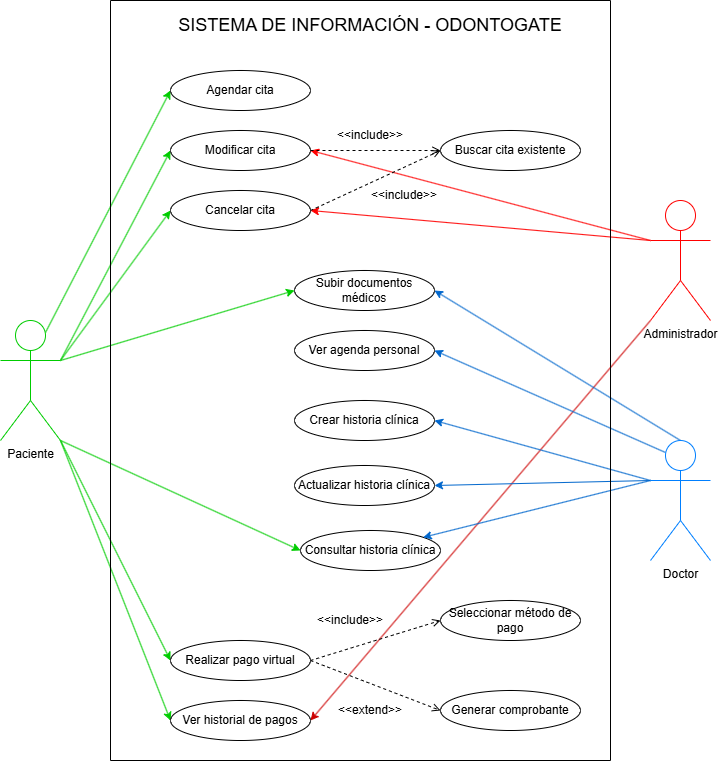

The diagram above was exported from draw.io. Its source (the exported page's mxGraphModel, read from the mxfile embedded in the PNG):
<mxGraphModel dx="1471" dy="803" grid="1" gridSize="10" guides="1" tooltips="1" connect="1" arrows="1" fold="1" page="1" pageScale="1" pageWidth="827" pageHeight="1169" math="0" shadow="0">
  <root>
    <mxCell id="0" />
    <mxCell id="1" parent="0" />
    <mxCell id="pWS-F4D_Qai5wrWcf9-h-1" edge="1" parent="1" source="pWS-F4D_Qai5wrWcf9-h-8" style="rounded=0;orthogonalLoop=1;jettySize=auto;html=1;exitX=0.75;exitY=0.1;exitDx=0;exitDy=0;exitPerimeter=0;entryX=0;entryY=0.5;entryDx=0;entryDy=0;endArrow=classic;endFill=1;fillColor=#60a917;strokeColor=#00CC00;" target="pWS-F4D_Qai5wrWcf9-h-17">
      <mxGeometry relative="1" as="geometry" />
    </mxCell>
    <mxCell id="pWS-F4D_Qai5wrWcf9-h-2" edge="1" parent="1" source="pWS-F4D_Qai5wrWcf9-h-8" style="rounded=0;orthogonalLoop=1;jettySize=auto;html=1;exitX=1;exitY=0.3333333333333333;exitDx=0;exitDy=0;exitPerimeter=0;entryX=0;entryY=0.5;entryDx=0;entryDy=0;strokeColor=#00CC00;" target="pWS-F4D_Qai5wrWcf9-h-14">
      <mxGeometry relative="1" as="geometry" />
    </mxCell>
    <mxCell id="pWS-F4D_Qai5wrWcf9-h-3" edge="1" parent="1" source="pWS-F4D_Qai5wrWcf9-h-8" style="rounded=0;orthogonalLoop=1;jettySize=auto;html=1;exitX=1;exitY=1;exitDx=0;exitDy=0;exitPerimeter=0;entryX=0;entryY=0.5;entryDx=0;entryDy=0;strokeColor=#00CC00;" target="pWS-F4D_Qai5wrWcf9-h-22">
      <mxGeometry relative="1" as="geometry" />
    </mxCell>
    <mxCell id="pWS-F4D_Qai5wrWcf9-h-4" edge="1" parent="1" source="pWS-F4D_Qai5wrWcf9-h-8" style="rounded=0;orthogonalLoop=1;jettySize=auto;html=1;exitX=1;exitY=1;exitDx=0;exitDy=0;exitPerimeter=0;entryX=0;entryY=0.5;entryDx=0;entryDy=0;strokeColor=#00CC00;" target="pWS-F4D_Qai5wrWcf9-h-31">
      <mxGeometry relative="1" as="geometry" />
    </mxCell>
    <mxCell id="pWS-F4D_Qai5wrWcf9-h-5" edge="1" parent="1" source="pWS-F4D_Qai5wrWcf9-h-8" style="rounded=0;orthogonalLoop=1;jettySize=auto;html=1;exitX=1;exitY=1;exitDx=0;exitDy=0;exitPerimeter=0;entryX=0;entryY=0.5;entryDx=0;entryDy=0;strokeColor=#00CC00;" target="pWS-F4D_Qai5wrWcf9-h-34">
      <mxGeometry relative="1" as="geometry" />
    </mxCell>
    <mxCell id="pWS-F4D_Qai5wrWcf9-h-6" edge="1" parent="1" source="pWS-F4D_Qai5wrWcf9-h-8" style="rounded=0;orthogonalLoop=1;jettySize=auto;html=1;exitX=1;exitY=0.3333333333333333;exitDx=0;exitDy=0;exitPerimeter=0;entryX=0;entryY=0.5;entryDx=0;entryDy=0;strokeColor=#00CC00;" target="pWS-F4D_Qai5wrWcf9-h-16">
      <mxGeometry relative="1" as="geometry" />
    </mxCell>
    <mxCell id="pWS-F4D_Qai5wrWcf9-h-7" edge="1" parent="1" source="pWS-F4D_Qai5wrWcf9-h-8" style="rounded=0;orthogonalLoop=1;jettySize=auto;html=1;exitX=1;exitY=0.3333333333333333;exitDx=0;exitDy=0;exitPerimeter=0;entryX=0;entryY=0.5;entryDx=0;entryDy=0;strokeColor=#00CC00;" target="pWS-F4D_Qai5wrWcf9-h-39">
      <mxGeometry relative="1" as="geometry" />
    </mxCell>
    <mxCell id="pWS-F4D_Qai5wrWcf9-h-8" parent="1" style="shape=umlActor;verticalLabelPosition=bottom;verticalAlign=top;html=1;strokeColor=#00CC00;" value="Paciente" vertex="1">
      <mxGeometry height="120" width="60" x="90" y="440" as="geometry" />
    </mxCell>
    <mxCell id="pWS-F4D_Qai5wrWcf9-h-9" edge="1" parent="1" source="pWS-F4D_Qai5wrWcf9-h-12" style="rounded=0;orthogonalLoop=1;jettySize=auto;html=1;exitX=0;exitY=0.3333333333333333;exitDx=0;exitDy=0;exitPerimeter=0;entryX=1;entryY=0.5;entryDx=0;entryDy=0;strokeColor=#FF0000;" target="pWS-F4D_Qai5wrWcf9-h-16">
      <mxGeometry relative="1" as="geometry" />
    </mxCell>
    <mxCell id="pWS-F4D_Qai5wrWcf9-h-10" edge="1" parent="1" source="pWS-F4D_Qai5wrWcf9-h-12" style="rounded=0;orthogonalLoop=1;jettySize=auto;html=1;exitX=0;exitY=0.3333333333333333;exitDx=0;exitDy=0;exitPerimeter=0;entryX=1;entryY=0.5;entryDx=0;entryDy=0;strokeColor=#FF0000;" target="pWS-F4D_Qai5wrWcf9-h-14">
      <mxGeometry relative="1" as="geometry" />
    </mxCell>
    <mxCell id="pWS-F4D_Qai5wrWcf9-h-11" edge="1" parent="1" source="pWS-F4D_Qai5wrWcf9-h-12" style="rounded=0;orthogonalLoop=1;jettySize=auto;html=1;exitX=0;exitY=1;exitDx=0;exitDy=0;exitPerimeter=0;entryX=1;entryY=0.5;entryDx=0;entryDy=0;strokeColor=#CC0000;" target="pWS-F4D_Qai5wrWcf9-h-34">
      <mxGeometry relative="1" as="geometry" />
    </mxCell>
    <mxCell id="pWS-F4D_Qai5wrWcf9-h-12" parent="1" style="shape=umlActor;verticalLabelPosition=bottom;verticalAlign=top;html=1;strokeColor=#FF0000;" value="Administrador" vertex="1">
      <mxGeometry height="120" width="60" x="740" y="320" as="geometry" />
    </mxCell>
    <mxCell id="pWS-F4D_Qai5wrWcf9-h-13" edge="1" parent="1" source="pWS-F4D_Qai5wrWcf9-h-14" style="rounded=0;orthogonalLoop=1;jettySize=auto;html=1;exitX=1;exitY=0.5;exitDx=0;exitDy=0;entryX=0;entryY=0.5;entryDx=0;entryDy=0;dashed=1;endArrow=open;endFill=0;" target="pWS-F4D_Qai5wrWcf9-h-18">
      <mxGeometry relative="1" as="geometry" />
    </mxCell>
    <mxCell id="pWS-F4D_Qai5wrWcf9-h-14" parent="1" style="ellipse;whiteSpace=wrap;html=1;" value="Cancelar cita" vertex="1">
      <mxGeometry height="40" width="140" x="260" y="310" as="geometry" />
    </mxCell>
    <mxCell id="pWS-F4D_Qai5wrWcf9-h-15" edge="1" parent="1" source="pWS-F4D_Qai5wrWcf9-h-16" style="edgeStyle=orthogonalEdgeStyle;rounded=0;orthogonalLoop=1;jettySize=auto;html=1;exitX=1;exitY=0.5;exitDx=0;exitDy=0;entryX=0;entryY=0.5;entryDx=0;entryDy=0;dashed=1;endArrow=open;endFill=0;" target="pWS-F4D_Qai5wrWcf9-h-18">
      <mxGeometry relative="1" as="geometry" />
    </mxCell>
    <mxCell id="pWS-F4D_Qai5wrWcf9-h-16" parent="1" style="ellipse;whiteSpace=wrap;html=1;" value="Modificar cita" vertex="1">
      <mxGeometry height="40" width="140" x="260" y="250" as="geometry" />
    </mxCell>
    <mxCell id="pWS-F4D_Qai5wrWcf9-h-17" parent="1" style="ellipse;whiteSpace=wrap;html=1;" value="Agendar cita" vertex="1">
      <mxGeometry height="40" width="140" x="260" y="190" as="geometry" />
    </mxCell>
    <mxCell id="pWS-F4D_Qai5wrWcf9-h-18" parent="1" style="ellipse;whiteSpace=wrap;html=1;" value="Buscar cita existente" vertex="1">
      <mxGeometry height="40" width="140" x="530" y="250" as="geometry" />
    </mxCell>
    <mxCell id="pWS-F4D_Qai5wrWcf9-h-19" parent="1" style="ellipse;whiteSpace=wrap;html=1;" value="Ver agenda personal" vertex="1">
      <mxGeometry height="40" width="140" x="384" y="450" as="geometry" />
    </mxCell>
    <mxCell id="pWS-F4D_Qai5wrWcf9-h-20" parent="1" style="ellipse;whiteSpace=wrap;html=1;" value="Crear historia clínica" vertex="1">
      <mxGeometry height="40" width="140" x="384" y="520" as="geometry" />
    </mxCell>
    <mxCell id="pWS-F4D_Qai5wrWcf9-h-21" parent="1" style="ellipse;whiteSpace=wrap;html=1;" value="Actualizar historia clínica" vertex="1">
      <mxGeometry height="40" width="140" x="384" y="585" as="geometry" />
    </mxCell>
    <mxCell id="pWS-F4D_Qai5wrWcf9-h-22" parent="1" style="ellipse;whiteSpace=wrap;html=1;" value="Consultar historia clínica" vertex="1">
      <mxGeometry height="40" width="140" x="390" y="650" as="geometry" />
    </mxCell>
    <mxCell id="pWS-F4D_Qai5wrWcf9-h-23" edge="1" parent="1" source="pWS-F4D_Qai5wrWcf9-h-28" style="rounded=0;orthogonalLoop=1;jettySize=auto;html=1;exitX=0.25;exitY=0.1;exitDx=0;exitDy=0;exitPerimeter=0;entryX=1;entryY=0.5;entryDx=0;entryDy=0;strokeColor=#0066CC;" target="pWS-F4D_Qai5wrWcf9-h-19">
      <mxGeometry relative="1" as="geometry" />
    </mxCell>
    <mxCell id="pWS-F4D_Qai5wrWcf9-h-24" edge="1" parent="1" source="pWS-F4D_Qai5wrWcf9-h-28" style="rounded=0;orthogonalLoop=1;jettySize=auto;html=1;exitX=0;exitY=0.3333333333333333;exitDx=0;exitDy=0;exitPerimeter=0;entryX=1;entryY=0.5;entryDx=0;entryDy=0;strokeColor=#0066CC;" target="pWS-F4D_Qai5wrWcf9-h-20">
      <mxGeometry relative="1" as="geometry" />
    </mxCell>
    <mxCell id="pWS-F4D_Qai5wrWcf9-h-25" edge="1" parent="1" source="pWS-F4D_Qai5wrWcf9-h-28" style="rounded=0;orthogonalLoop=1;jettySize=auto;html=1;exitX=0;exitY=0.3333333333333333;exitDx=0;exitDy=0;exitPerimeter=0;entryX=1;entryY=0.5;entryDx=0;entryDy=0;strokeColor=#0066CC;" target="pWS-F4D_Qai5wrWcf9-h-21">
      <mxGeometry relative="1" as="geometry" />
    </mxCell>
    <mxCell id="pWS-F4D_Qai5wrWcf9-h-26" edge="1" parent="1" source="pWS-F4D_Qai5wrWcf9-h-28" style="rounded=0;orthogonalLoop=1;jettySize=auto;html=1;exitX=0;exitY=0.3333333333333333;exitDx=0;exitDy=0;exitPerimeter=0;strokeColor=#0066CC;" target="pWS-F4D_Qai5wrWcf9-h-22">
      <mxGeometry relative="1" as="geometry" />
    </mxCell>
    <mxCell id="pWS-F4D_Qai5wrWcf9-h-27" edge="1" parent="1" source="pWS-F4D_Qai5wrWcf9-h-28" style="rounded=0;orthogonalLoop=1;jettySize=auto;html=1;exitX=0.5;exitY=0;exitDx=0;exitDy=0;exitPerimeter=0;entryX=1;entryY=0.5;entryDx=0;entryDy=0;strokeColor=#0066CC;" target="pWS-F4D_Qai5wrWcf9-h-39">
      <mxGeometry relative="1" as="geometry" />
    </mxCell>
    <mxCell id="pWS-F4D_Qai5wrWcf9-h-28" parent="1" style="shape=umlActor;verticalLabelPosition=bottom;verticalAlign=top;html=1;strokeColor=#007FFF;" value="Doctor" vertex="1">
      <mxGeometry height="120" width="60" x="740" y="560" as="geometry" />
    </mxCell>
    <mxCell id="pWS-F4D_Qai5wrWcf9-h-29" edge="1" parent="1" source="pWS-F4D_Qai5wrWcf9-h-31" style="rounded=0;orthogonalLoop=1;jettySize=auto;html=1;exitX=1;exitY=0.5;exitDx=0;exitDy=0;entryX=0;entryY=0.5;entryDx=0;entryDy=0;dashed=1;endArrow=open;endFill=0;" target="pWS-F4D_Qai5wrWcf9-h-32">
      <mxGeometry relative="1" as="geometry" />
    </mxCell>
    <mxCell id="pWS-F4D_Qai5wrWcf9-h-30" edge="1" parent="1" source="pWS-F4D_Qai5wrWcf9-h-31" style="rounded=0;orthogonalLoop=1;jettySize=auto;html=1;exitX=1;exitY=0.5;exitDx=0;exitDy=0;entryX=0;entryY=0.5;entryDx=0;entryDy=0;dashed=1;endArrow=open;endFill=0;" target="pWS-F4D_Qai5wrWcf9-h-33">
      <mxGeometry relative="1" as="geometry" />
    </mxCell>
    <mxCell id="pWS-F4D_Qai5wrWcf9-h-31" parent="1" style="ellipse;whiteSpace=wrap;html=1;" value="Realizar pago virtual" vertex="1">
      <mxGeometry height="40" width="140" x="260" y="760" as="geometry" />
    </mxCell>
    <mxCell id="pWS-F4D_Qai5wrWcf9-h-32" parent="1" style="ellipse;whiteSpace=wrap;html=1;" value="Seleccionar método de pago" vertex="1">
      <mxGeometry height="40" width="140" x="530" y="720" as="geometry" />
    </mxCell>
    <mxCell id="pWS-F4D_Qai5wrWcf9-h-33" parent="1" style="ellipse;whiteSpace=wrap;html=1;" value="Generar comprobante" vertex="1">
      <mxGeometry height="40" width="140" x="530" y="810" as="geometry" />
    </mxCell>
    <mxCell id="pWS-F4D_Qai5wrWcf9-h-34" parent="1" style="ellipse;whiteSpace=wrap;html=1;" value="Ver historial de pagos" vertex="1">
      <mxGeometry height="40" width="140" x="260" y="820" as="geometry" />
    </mxCell>
    <mxCell id="pWS-F4D_Qai5wrWcf9-h-35" parent="1" style="text;html=1;whiteSpace=wrap;strokeColor=none;fillColor=none;align=center;verticalAlign=middle;rounded=0;" value="&amp;lt;&amp;lt;include&amp;gt;&amp;gt;" vertex="1">
      <mxGeometry height="30" width="60" x="430" y="240" as="geometry" />
    </mxCell>
    <mxCell id="pWS-F4D_Qai5wrWcf9-h-36" parent="1" style="text;html=1;whiteSpace=wrap;strokeColor=none;fillColor=none;align=center;verticalAlign=middle;rounded=0;" value="&amp;lt;&amp;lt;include&amp;gt;&amp;gt;" vertex="1">
      <mxGeometry height="30" width="60" x="464" y="300" as="geometry" />
    </mxCell>
    <mxCell id="pWS-F4D_Qai5wrWcf9-h-37" parent="1" style="text;html=1;whiteSpace=wrap;strokeColor=none;fillColor=none;align=center;verticalAlign=middle;rounded=0;" value="&amp;lt;&amp;lt;include&amp;gt;&amp;gt;" vertex="1">
      <mxGeometry height="30" width="60" x="410" y="725" as="geometry" />
    </mxCell>
    <mxCell id="pWS-F4D_Qai5wrWcf9-h-38" parent="1" style="text;html=1;whiteSpace=wrap;strokeColor=none;fillColor=none;align=center;verticalAlign=middle;rounded=0;" value="&amp;lt;&amp;lt;extend&amp;gt;&amp;gt;" vertex="1">
      <mxGeometry height="30" width="60" x="430" y="815" as="geometry" />
    </mxCell>
    <mxCell id="pWS-F4D_Qai5wrWcf9-h-39" parent="1" style="ellipse;whiteSpace=wrap;html=1;" value="Subir documentos médicos" vertex="1">
      <mxGeometry height="40" width="140" x="384" y="390" as="geometry" />
    </mxCell>
    <mxCell id="pWS-F4D_Qai5wrWcf9-h-40" parent="1" style="swimlane;startSize=0;" value="" vertex="1">
      <mxGeometry height="760" width="500" x="200" y="120" as="geometry" />
    </mxCell>
    <mxCell id="pWS-F4D_Qai5wrWcf9-h-41" parent="pWS-F4D_Qai5wrWcf9-h-40" style="text;html=1;whiteSpace=wrap;strokeColor=none;fillColor=none;align=center;verticalAlign=middle;rounded=0;" value="&lt;font style=&quot;font-size: 18px;&quot;&gt;SISTEMA DE INFORMACIÓN - ODONTOGATE&lt;/font&gt;" vertex="1">
      <mxGeometry height="30" width="480" x="20" y="10" as="geometry" />
    </mxCell>
  </root>
</mxGraphModel>